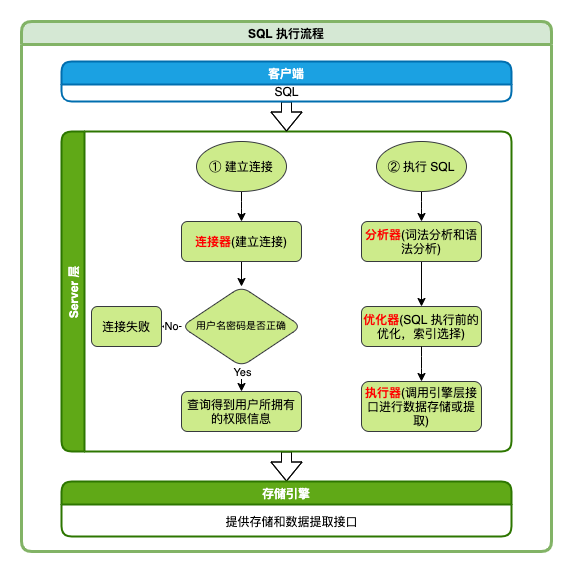

The diagram above was exported from draw.io. Its source (the exported page's mxGraphModel, read from the mxfile embedded in the PNG):
<mxGraphModel dx="1933" dy="892" grid="1" gridSize="10" guides="1" tooltips="1" connect="1" arrows="1" fold="1" page="1" pageScale="1" pageWidth="827" pageHeight="1169" math="0" shadow="0">
  <root>
    <mxCell id="WIyWlLk6GJQsqaUBKTNV-0" />
    <mxCell id="WIyWlLk6GJQsqaUBKTNV-1" parent="WIyWlLk6GJQsqaUBKTNV-0" />
    <mxCell id="JQSsTkvwzPcV4aVSHPhD-18" value="" style="edgeStyle=orthogonalEdgeStyle;orthogonalLoop=1;jettySize=auto;html=1;" edge="1" parent="WIyWlLk6GJQsqaUBKTNV-1" source="WIyWlLk6GJQsqaUBKTNV-3" target="WIyWlLk6GJQsqaUBKTNV-6">
      <mxGeometry relative="1" as="geometry" />
    </mxCell>
    <mxCell id="JQSsTkvwzPcV4aVSHPhD-14" value="" style="edgeStyle=orthogonalEdgeStyle;orthogonalLoop=1;jettySize=auto;html=1;entryX=0.5;entryY=0;entryDx=0;entryDy=0;" edge="1" parent="WIyWlLk6GJQsqaUBKTNV-1" source="WIyWlLk6GJQsqaUBKTNV-6" target="JQSsTkvwzPcV4aVSHPhD-10">
      <mxGeometry relative="1" as="geometry">
        <mxPoint x="20" y="580" as="targetPoint" />
      </mxGeometry>
    </mxCell>
    <mxCell id="JQSsTkvwzPcV4aVSHPhD-20" value="Yes" style="edgeLabel;html=1;align=center;verticalAlign=middle;resizable=0;points=[];rounded=1;" vertex="1" connectable="0" parent="JQSsTkvwzPcV4aVSHPhD-14">
      <mxGeometry x="0.28" relative="1" as="geometry">
        <mxPoint as="offset" />
      </mxGeometry>
    </mxCell>
    <mxCell id="JQSsTkvwzPcV4aVSHPhD-17" value="No" style="edgeStyle=orthogonalEdgeStyle;orthogonalLoop=1;jettySize=auto;html=1;exitX=0;exitY=0.5;exitDx=0;exitDy=0;" edge="1" parent="WIyWlLk6GJQsqaUBKTNV-1" source="WIyWlLk6GJQsqaUBKTNV-6" target="WIyWlLk6GJQsqaUBKTNV-7">
      <mxGeometry relative="1" as="geometry">
        <mxPoint x="-80" y="500" as="sourcePoint" />
      </mxGeometry>
    </mxCell>
    <mxCell id="WIyWlLk6GJQsqaUBKTNV-6" value="&lt;font style=&quot;font-size: 10px&quot;&gt;用户名密码是否正确&lt;/font&gt;" style="rhombus;whiteSpace=wrap;html=1;shadow=0;fontFamily=Helvetica;fontSize=12;align=center;strokeWidth=1;spacing=6;spacingTop=-4;rounded=1;fillColor=#cdeb8b;strokeColor=#36393d;" parent="WIyWlLk6GJQsqaUBKTNV-1" vertex="1">
      <mxGeometry x="-40" y="425" width="120" height="80" as="geometry" />
    </mxCell>
    <mxCell id="JQSsTkvwzPcV4aVSHPhD-10" value="&lt;span&gt;查询得到用户所拥有的权限信息&lt;/span&gt;" style="whiteSpace=wrap;html=1;rounded=1;fillColor=#cdeb8b;strokeColor=#36393d;" vertex="1" parent="WIyWlLk6GJQsqaUBKTNV-1">
      <mxGeometry x="-40" y="530" width="120" height="40" as="geometry" />
    </mxCell>
    <mxCell id="JQSsTkvwzPcV4aVSHPhD-31" value="" style="edgeStyle=orthogonalEdgeStyle;orthogonalLoop=1;jettySize=auto;html=1;entryX=0.5;entryY=0;entryDx=0;entryDy=0;shape=flexArrow;" edge="1" parent="WIyWlLk6GJQsqaUBKTNV-1" source="JQSsTkvwzPcV4aVSHPhD-26" target="JQSsTkvwzPcV4aVSHPhD-23">
      <mxGeometry relative="1" as="geometry">
        <mxPoint x="90" y="740" as="targetPoint" />
      </mxGeometry>
    </mxCell>
    <mxCell id="JQSsTkvwzPcV4aVSHPhD-26" value="Server 层" style="swimlane;horizontal=0;strokeWidth=2;rounded=1;fillColor=#60a917;strokeColor=#2D7600;fontColor=#ffffff;" vertex="1" parent="WIyWlLk6GJQsqaUBKTNV-1">
      <mxGeometry x="-160" y="270" width="450" height="320" as="geometry" />
    </mxCell>
    <mxCell id="WIyWlLk6GJQsqaUBKTNV-7" value="连接失败" style="whiteSpace=wrap;html=1;fontSize=12;glass=0;strokeWidth=1;shadow=0;rounded=1;fillColor=#cdeb8b;strokeColor=#36393d;" parent="JQSsTkvwzPcV4aVSHPhD-26" vertex="1">
      <mxGeometry x="30" y="175" width="70" height="40" as="geometry" />
    </mxCell>
    <mxCell id="JQSsTkvwzPcV4aVSHPhD-39" style="edgeStyle=orthogonalEdgeStyle;shape=flexArrow;sketch=0;orthogonalLoop=1;jettySize=auto;html=1;entryX=0.5;entryY=0;entryDx=0;entryDy=0;" edge="1" parent="WIyWlLk6GJQsqaUBKTNV-1" source="JQSsTkvwzPcV4aVSHPhD-37" target="JQSsTkvwzPcV4aVSHPhD-26">
      <mxGeometry relative="1" as="geometry" />
    </mxCell>
    <mxCell id="JQSsTkvwzPcV4aVSHPhD-37" value="客户端" style="swimlane;strokeWidth=2;rounded=1;fillColor=#1ba1e2;strokeColor=#006EAF;fontColor=#ffffff;" vertex="1" parent="WIyWlLk6GJQsqaUBKTNV-1">
      <mxGeometry x="-160" y="200" width="450" height="40" as="geometry" />
    </mxCell>
    <mxCell id="JQSsTkvwzPcV4aVSHPhD-38" value="&lt;span&gt;SQL&lt;/span&gt;" style="text;html=1;align=center;verticalAlign=middle;resizable=0;points=[];autosize=1;strokeColor=none;rounded=1;" vertex="1" parent="JQSsTkvwzPcV4aVSHPhD-37">
      <mxGeometry x="205" y="20" width="40" height="20" as="geometry" />
    </mxCell>
    <mxCell id="JQSsTkvwzPcV4aVSHPhD-40" value="SQL 执行流程" style="swimlane;sketch=0;strokeWidth=3;rounded=1;fillColor=#d5e8d4;strokeColor=#82b366;" vertex="1" parent="WIyWlLk6GJQsqaUBKTNV-1">
      <mxGeometry x="-200" y="160" width="530" height="530" as="geometry" />
    </mxCell>
    <mxCell id="JQSsTkvwzPcV4aVSHPhD-23" value="存储引擎" style="swimlane;strokeWidth=2;rounded=1;fillColor=#60a917;strokeColor=#2D7600;fontColor=#ffffff;" vertex="1" parent="JQSsTkvwzPcV4aVSHPhD-40">
      <mxGeometry x="40" y="460" width="450" height="55" as="geometry" />
    </mxCell>
    <mxCell id="JQSsTkvwzPcV4aVSHPhD-24" value="&lt;span&gt;提供存储和数据提取接口&lt;/span&gt;" style="text;html=1;align=center;verticalAlign=middle;resizable=0;points=[];autosize=1;strokeColor=none;rounded=1;" vertex="1" parent="JQSsTkvwzPcV4aVSHPhD-23">
      <mxGeometry x="155" y="30" width="150" height="20" as="geometry" />
    </mxCell>
    <mxCell id="WIyWlLk6GJQsqaUBKTNV-3" value="&lt;p&gt;&lt;b style=&quot;color: rgb(255 , 0 , 0)&quot;&gt;连接器&lt;/b&gt;(建立连接)&lt;/p&gt;" style="whiteSpace=wrap;html=1;fontSize=12;glass=0;strokeWidth=1;shadow=0;rounded=1;fillColor=#cdeb8b;strokeColor=#36393d;" parent="WIyWlLk6GJQsqaUBKTNV-1" vertex="1">
      <mxGeometry x="-40" y="360" width="120" height="40" as="geometry" />
    </mxCell>
    <mxCell id="JQSsTkvwzPcV4aVSHPhD-15" value="" style="edgeStyle=orthogonalEdgeStyle;orthogonalLoop=1;jettySize=auto;html=1;entryX=0.5;entryY=0;entryDx=0;entryDy=0;" edge="1" parent="WIyWlLk6GJQsqaUBKTNV-1" source="JQSsTkvwzPcV4aVSHPhD-6" target="JQSsTkvwzPcV4aVSHPhD-11">
      <mxGeometry relative="1" as="geometry" />
    </mxCell>
    <mxCell id="JQSsTkvwzPcV4aVSHPhD-6" value="&lt;b&gt;&lt;font color=&quot;#ff0000&quot;&gt;分析器&lt;/font&gt;&lt;/b&gt;(词法分析和语法分析)" style="whiteSpace=wrap;html=1;fontSize=12;glass=0;strokeWidth=1;shadow=0;rounded=1;fillColor=#cdeb8b;strokeColor=#36393d;" vertex="1" parent="WIyWlLk6GJQsqaUBKTNV-1">
      <mxGeometry x="140" y="360" width="120" height="40" as="geometry" />
    </mxCell>
    <mxCell id="JQSsTkvwzPcV4aVSHPhD-12" value="&lt;b&gt;&lt;font color=&quot;#ff0000&quot;&gt;执行器&lt;/font&gt;&lt;/b&gt;(调用引擎层接口进行数据存储或提取)" style="whiteSpace=wrap;html=1;fontSize=12;glass=0;strokeWidth=1;shadow=0;rounded=1;fillColor=#cdeb8b;strokeColor=#36393d;" vertex="1" parent="WIyWlLk6GJQsqaUBKTNV-1">
      <mxGeometry x="140" y="520" width="120" height="50" as="geometry" />
    </mxCell>
    <mxCell id="JQSsTkvwzPcV4aVSHPhD-11" value="&lt;b&gt;&lt;font color=&quot;#ff0000&quot;&gt;优化器&lt;/font&gt;&lt;/b&gt;(SQL 执行前的优化，索引选择)" style="whiteSpace=wrap;html=1;fontSize=12;glass=0;strokeWidth=1;shadow=0;rounded=1;fillColor=#cdeb8b;strokeColor=#36393d;" vertex="1" parent="WIyWlLk6GJQsqaUBKTNV-1">
      <mxGeometry x="140" y="445" width="120" height="40" as="geometry" />
    </mxCell>
    <mxCell id="JQSsTkvwzPcV4aVSHPhD-16" value="" style="edgeStyle=orthogonalEdgeStyle;orthogonalLoop=1;jettySize=auto;html=1;" edge="1" parent="WIyWlLk6GJQsqaUBKTNV-1" source="JQSsTkvwzPcV4aVSHPhD-11" target="JQSsTkvwzPcV4aVSHPhD-12">
      <mxGeometry relative="1" as="geometry" />
    </mxCell>
    <mxCell id="JQSsTkvwzPcV4aVSHPhD-44" value="" style="edgeStyle=orthogonalEdgeStyle;curved=0;rounded=1;sketch=0;orthogonalLoop=1;jettySize=auto;html=1;" edge="1" parent="WIyWlLk6GJQsqaUBKTNV-1" source="JQSsTkvwzPcV4aVSHPhD-42" target="WIyWlLk6GJQsqaUBKTNV-3">
      <mxGeometry relative="1" as="geometry" />
    </mxCell>
    <mxCell id="JQSsTkvwzPcV4aVSHPhD-42" value="① 建立连接" style="ellipse;whiteSpace=wrap;html=1;rounded=1;shadow=0;strokeColor=#36393d;strokeWidth=1;fillColor=#cdeb8b;glass=0;" vertex="1" parent="WIyWlLk6GJQsqaUBKTNV-1">
      <mxGeometry x="-25" y="280" width="90" height="50" as="geometry" />
    </mxCell>
    <mxCell id="JQSsTkvwzPcV4aVSHPhD-49" style="edgeStyle=orthogonalEdgeStyle;curved=0;rounded=1;sketch=0;orthogonalLoop=1;jettySize=auto;html=1;" edge="1" parent="WIyWlLk6GJQsqaUBKTNV-1" source="JQSsTkvwzPcV4aVSHPhD-45" target="JQSsTkvwzPcV4aVSHPhD-6">
      <mxGeometry relative="1" as="geometry" />
    </mxCell>
    <mxCell id="JQSsTkvwzPcV4aVSHPhD-45" value="② 执行 SQL" style="ellipse;whiteSpace=wrap;html=1;rounded=1;shadow=0;strokeColor=#36393d;strokeWidth=1;fillColor=#cdeb8b;glass=0;" vertex="1" parent="WIyWlLk6GJQsqaUBKTNV-1">
      <mxGeometry x="155" y="280" width="90" height="50" as="geometry" />
    </mxCell>
  </root>
</mxGraphModel>